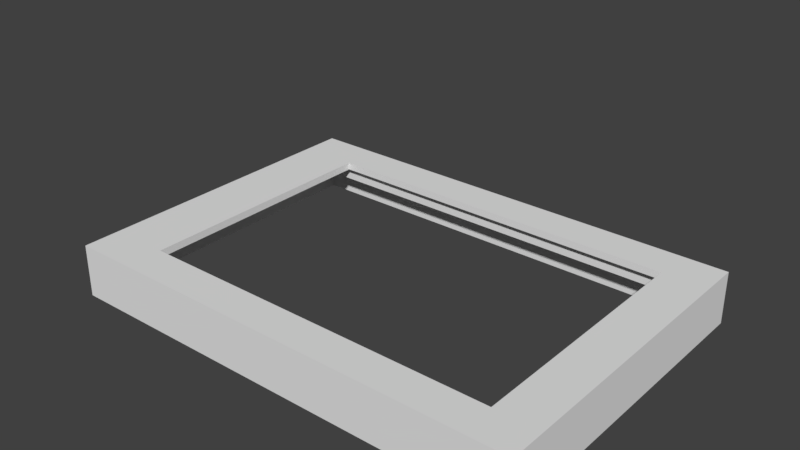 # Source: lapsterbator_screen_case.blend  (saved by Blender 2.79.0; exported with 4.5.12 LTS)
import bpy
from mathutils import Matrix  # noqa: F401  (used for matrix-valued properties, if any)

bpy.ops.wm.read_factory_settings(use_empty=True)
scene = bpy.context.scene
scene.name = 'Scene'

# ---- collections
col_collection_1 = bpy.data.collections.new('Collection 1'); scene.collection.children.link(col_collection_1)

# ---- materials (node trees are filled in below, after node groups)
mat_material = bpy.data.materials.new('Material')
mat_material.alpha_threshold = 0.0
mat_material.use_transparent_shadow = False
mat_material.roughness = 0.5
mat_material.line_color = (0.0, 0.0, 0.0, 1.0)

# ---- material node trees

# ---- world
world_world = bpy.data.worlds.new('World'); scene.world = world_world
world_world.color = (0.05088, 0.05088, 0.05088)
world_world.use_sun_shadow = False
world_world.sun_shadow_jitter_overblur = 0.0
world_world.cycles.sampling_method = 'MANUAL'

# ---- meshes
me_cylinder = bpy.data.meshes.new('Cylinder')
me_cylinder.from_pydata([(0.0, 0.02858, -0.1221), (0.0, 0.02858, -0.04589), (0.002801, 0.02844, -0.1221), (0.002801, 0.02844, -0.04589), (0.005575, 0.02803, -0.1221), (0.005575, 0.02803, -0.04589), (0.008295, 0.02734, -0.1221), (0.008295, 0.02734, -0.04589), (0.01094, 0.0264, -0.1221), (0.01094, 0.0264, -0.04589), (0.01347, 0.0252, -0.1221), (0.01347, 0.0252, -0.04589), (0.01588, 0.02376, -0.1221), (0.01588, 0.02376, -0.04589), (0.01813, 0.02209, -0.1221), (0.01813, 0.02209, -0.04589), (0.02021, 0.02021, -0.1221), (0.02021, 0.02021, -0.04589), (0.02209, 0.01813, -0.1221), (0.02209, 0.01813, -0.04589), (0.02376, 0.01588, -0.1221), (0.02376, 0.01588, -0.04589), (0.0252, 0.01347, -0.1221), (0.0252, 0.01347, -0.04589), (0.0264, 0.01094, -0.1221), (0.0264, 0.01094, -0.04589), (0.02734, 0.008295, -0.1221), (0.02734, 0.008295, -0.04589), (0.02803, 0.005575, -0.1221), (0.02803, 0.005575, -0.04589), (0.02844, 0.002801, -0.1221), (0.02844, 0.002801, -0.04589), (0.02858, -4.655e-09, -0.1221), (0.02858, -4.655e-09, -0.04589), (0.02844, -0.002801, -0.1221), (0.02844, -0.002801, -0.04589), (0.02803, -0.06681, -0.1221), (0.02803, -0.06681, -0.04589), (0.02734, -0.06953, -0.1221), (0.02734, -0.06953, -0.04589), (0.0264, -0.07217, -0.1221), (0.0264, -0.07217, -0.04589), (0.0252, -0.07471, -0.1221), (0.0252, -0.07471, -0.04589), (0.02376, -0.07711, -0.1221), (0.02376, -0.07711, -0.04589), (0.02209, -0.07936, -0.1221), (0.02209, -0.07936, -0.04589), (0.02021, -0.08144, -0.1221), (0.02021, -0.08144, -0.04589), (0.01813, -0.08332, -0.1221), (0.01813, -0.08332, -0.04589), (0.01588, -0.08499, -0.1221), (0.01588, -0.08499, -0.04589), (0.01347, -0.08644, -0.1221), (0.01347, -0.08644, -0.04589), (0.01094, -0.08764, -0.1221), (0.01094, -0.08764, -0.04589), (0.008295, -0.08858, -0.1221), (0.008295, -0.08858, -0.04589), (0.005575, -0.08926, -0.1221), (0.005575, -0.08926, -0.04589), (0.002801, -0.08967, -0.1221), (0.002801, -0.08967, -0.04589), (-2.294e-08, -0.08981, -0.1221), (-2.294e-08, -0.08981, -0.04589), (-0.002801, -0.08967, -0.1221), (-0.002801, -0.08967, -0.04589), (-0.005575, -0.08926, -0.1221), (-0.005575, -0.08926, -0.04589), (-0.008295, -0.08858, -0.1221), (-0.008295, -0.08858, -0.04589), (-0.01094, -0.08764, -0.1221), (-0.01094, -0.08764, -0.04589), (-0.01347, -0.08644, -0.1221), (-0.01347, -0.08644, -0.04589), (-0.01588, -0.08499, -0.1221), (-0.01588, -0.08499, -0.04589), (-0.01813, -0.08332, -0.1221), (-0.01813, -0.08332, -0.04589), (-0.02021, -0.08144, -0.1221), (-0.02021, -0.08144, -0.04589), (-0.02209, -0.07936, -0.1221), (-0.02209, -0.07936, -0.04589), (-0.02376, -0.07711, -0.1221), (-0.02376, -0.07711, -0.04589), (-0.0252, -0.07471, -0.1221), (-0.0252, -0.07471, -0.04589), (-0.0264, -0.07217, -0.1221), (-0.0264, -0.07217, -0.04589), (-0.02734, -0.06953, -0.1221), (-0.02734, -0.06953, -0.04589), (-0.02803, -0.06056, -0.1221), (-0.02803, -0.06056, -0.04589), (-0.02844, -0.002801, -0.1221), (-0.02844, -0.002801, -0.04589), (-0.02858, -1.328e-08, -0.1221), (-0.02858, -1.328e-08, -0.04589), (-0.02844, 0.002801, -0.1221), (-0.02844, 0.002801, -0.04589), (-0.02803, 0.005575, -0.1221), (-0.02803, 0.005575, -0.04589), (-0.02734, 0.008295, -0.1221), (-0.02734, 0.008295, -0.04589), (-0.0264, 0.01094, -0.1221), (-0.0264, 0.01094, -0.04589), (-0.0252, 0.01347, -0.1221), (-0.0252, 0.01347, -0.04589), (-0.02376, 0.01588, -0.1221), (-0.02376, 0.01588, -0.04589), (-0.02209, 0.01813, -0.1221), (-0.02209, 0.01813, -0.04589), (-0.02021, 0.02021, -0.1221), (-0.02021, 0.02021, -0.04589), (-0.01813, 0.02209, -0.1221), (-0.01813, 0.02209, -0.04589), (-0.01588, 0.02376, -0.1221), (-0.01588, 0.02376, -0.04589), (-0.01347, 0.0252, -0.1221), (-0.01347, 0.0252, -0.04589), (-0.01094, 0.0264, -0.1221), (-0.01094, 0.0264, -0.04589), (-0.008295, 0.02734, -0.1221), (-0.008295, 0.02734, -0.04589), (-0.005575, 0.02803, -0.1221), (-0.005575, 0.02803, -0.04589), (-0.002801, 0.02844, -0.1221), (-0.002801, 0.02844, -0.04589), (-0.0169, -0.02253, 0.3057), (-0.004398, 0.003918, 0.3076)], [], [(0, 1, 3, 2), (2, 3, 5, 4), (4, 5, 7, 6), (6, 7, 9, 8), (8, 9, 11, 10), (10, 11, 13, 12), (12, 13, 15, 14), (14, 15, 17, 16), (16, 17, 19, 18), (18, 19, 21, 20), (20, 21, 23, 22), (22, 23, 25, 24), (24, 25, 27, 26), (26, 27, 29, 28), (28, 29, 31, 30), (30, 31, 33, 32), (32, 33, 35, 34), (34, 35, 37, 36), (36, 37, 39, 38), (38, 39, 41, 40), (40, 41, 43, 42), (42, 43, 45, 44), (44, 45, 47, 46), (46, 47, 49, 48), (48, 49, 51, 50), (50, 51, 53, 52), (52, 53, 55, 54), (54, 55, 57, 56), (56, 57, 59, 58), (58, 59, 61, 60), (60, 61, 63, 62), (62, 63, 65, 64), (64, 65, 67, 66), (66, 67, 69, 68), (68, 69, 71, 70), (70, 71, 73, 72), (72, 73, 75, 74), (74, 75, 77, 76), (76, 77, 79, 78), (78, 79, 81, 80), (80, 81, 83, 82), (82, 83, 85, 84), (84, 85, 87, 86), (86, 87, 89, 88), (88, 89, 91, 90), (90, 91, 93, 92), (92, 93, 95, 94), (94, 95, 97, 96), (96, 97, 99, 98), (98, 99, 101, 100), (100, 101, 103, 102), (102, 103, 105, 104), (104, 105, 107, 106), (106, 107, 109, 108), (108, 109, 111, 110), (110, 111, 113, 112), (112, 113, 115, 114), (114, 115, 117, 116), (116, 117, 119, 118), (118, 119, 121, 120), (120, 121, 123, 122), (122, 123, 125, 124), (3, 1, 127, 125, 123, 121, 119, 117, 115, 113, 111, 109, 107, 105, 103, 101, 99, 97, 95, 93, 91, 89, 87, 85, 83, 81, 79, 77, 75, 73, 71, 69, 67, 65, 63, 61, 59, 57, 55, 53, 51, 49, 47, 45, 43, 41, 39, 37, 35, 33, 31, 29, 27, 25, 23, 21, 19, 17, 15, 13, 11, 9, 7, 5), (124, 125, 127, 126), (126, 127, 1, 0), (0, 2, 4, 6, 8, 10, 12, 14, 16, 18, 20, 22, 24, 26, 28, 30, 32, 34, 36, 38, 40, 42, 44, 46, 48, 50, 52, 54, 56, 58, 60, 62, 64, 66, 68, 70, 72, 74, 76, 78, 80, 82, 84, 86, 88, 90, 92, 94, 96, 98, 100, 102, 104, 106, 108, 110, 112, 114, 116, 118, 120, 122, 124, 126)])
me_cylinder.use_remesh_preserve_volume = False
me_cylinder.use_remesh_preserve_attributes = False
me_cylinder.use_mirror_vertex_groups = False
me_cylinder.update()
me_cube_001 = bpy.data.meshes.new('Cube.001')
me_cube_001.from_pydata([(-0.1524, 0.08696, 0.1143), (-0.1524, 0.08696, 0.1673), (-0.1524, 0.1524, 0.1143), (-0.1524, 0.1524, 0.1673), (0.08782, 0.08696, 0.1143), (0.08782, 0.08696, 0.1673), (0.08782, 0.1524, 0.1143), (0.08782, 0.1524, 0.1673)], [], [(0, 1, 3, 2), (2, 3, 7, 6), (6, 7, 5, 4), (4, 5, 1, 0), (2, 6, 4, 0), (7, 3, 1, 5)])
me_cube_001.use_remesh_preserve_volume = False
me_cube_001.use_remesh_preserve_attributes = False
me_cube_001.use_mirror_vertex_groups = False
me_cube_001.update()
me_cube = bpy.data.meshes.new('Cube')
me_cube.from_pydata([(5.96e-08, 0.8382, 0.0), (3.278e-07, 1.788e-07, 0.0), (1.2, 4.47e-08, 0.0), (1.2, 0.8382, 0.0), (0.0, 0.8382, 0.1333), (0.0, 0.0, 0.1333), (1.2, 0.0, 0.1333), (1.2, 0.8382, 0.1333), (1.49e-07, 0.8192, 0.0), (2.384e-07, 0.01905, 0.0), (0.01905, 0.8382, 0.0), (1.181, 0.8382, 0.0), (0.01905, 1.341e-07, 0.0), (1.181, 8.941e-08, 0.0), (1.2, 0.01905, 0.0), (1.2, 0.8192, 0.0), (0.01905, 0.8192, 0.0), (1.181, 0.8192, 0.0), (0.01905, 0.01905, 0.0), (1.181, 0.01905, 0.0), (0.01905, 0.8192, 0.0762), (1.181, 0.8192, 0.0762), (0.01905, 0.01905, 0.0762), (1.181, 0.01905, 0.0762), (0.0762, 0.8192, 0.0762), (1.105, 0.8192, 0.0762), (0.0762, 0.01905, 0.0762), (1.105, 0.01905, 0.0762), (0.01905, 0.0762, 0.0762), (0.01905, 0.7605, 0.0762), (1.181, 0.0762, 0.0762), (1.181, 0.7605, 0.0762), (0.0762, 0.7605, 0.0762), (1.105, 0.7605, 0.0762), (0.0762, 0.0762, 0.0762), (1.105, 0.0762, 0.0762), (0.01905, 0.0762, 0.09525), (0.01905, 0.7605, 0.09525), (1.181, 0.0762, 0.09525), (1.181, 0.7605, 0.09525), (1.105, 0.7605, 0.09525), (0.0762, 0.7605, 0.09525), (1.105, 0.0762, 0.09525), (0.0762, 0.0762, 0.09525), (0.0762, 0.7605, 0.1143), (1.105, 0.7605, 0.1143), (0.0762, 0.0762, 0.1143), (1.105, 0.0762, 0.1143), (0.1524, 0.7605, 0.1143), (1.086, 0.7605, 0.1143), (0.1524, 0.0762, 0.1143), (1.086, 0.0762, 0.1143), (0.0762, 0.09525, 0.1143), (0.0762, 0.7414, 0.1143), (1.105, 0.09525, 0.1143), (1.105, 0.7414, 0.1143), (0.1524, 0.7414, 0.1143), (1.086, 0.7414, 0.1143), (0.1524, 0.09525, 0.1143), (1.086, 0.09525, 0.1143), (0.1524, 0.09525, 0.1333), (1.086, 0.09525, 0.1333), (0.1524, 0.7414, 0.1333), (1.086, 0.7414, 0.1333), (0.8313, 0.09525, 0.1143), (0.1524, 0.2754, 0.1143), (1.086, 0.5613, 0.1143), (0.426, 0.7414, 0.1143)], [], [(19, 13, 2, 14), (4, 7, 6, 61, 63, 62, 60, 5), (0, 4, 5, 1, 9, 8), (1, 5, 6, 2, 13, 12), (2, 6, 7, 3, 15, 14), (4, 0, 10, 11, 3, 7), (11, 17, 15, 3), (17, 19, 14, 15), (0, 8, 16, 10), (10, 16, 17, 11), (8, 9, 18, 16), (17, 16, 20, 24, 25, 21), (9, 1, 12, 18), (18, 12, 13, 19), (35, 27, 23, 30), (19, 17, 21, 31, 30, 23), (18, 19, 23, 27, 26, 22), (16, 18, 22, 28, 29, 20), (25, 33, 31, 21), (32, 29, 37, 41), (20, 29, 32, 24), (24, 32, 33, 25), (35, 30, 38, 42), (34, 35, 42, 43), (28, 22, 26, 34), (34, 26, 27, 35), (40, 42, 38, 39), (37, 36, 43, 41), (41, 43, 46, 52, 53, 44), (30, 31, 39, 38), (29, 28, 36, 37), (28, 34, 43, 36), (33, 32, 41, 40), (31, 33, 40, 39), (59, 51, 47, 54), (40, 41, 44, 48, 49, 45), (42, 40, 45, 55, 54, 47), (43, 42, 47, 51, 50, 46), (49, 57, 55, 45), (57, 66, 59, 54, 55), (44, 53, 56, 48), (48, 56, 67, 57, 49), (53, 52, 58, 65, 56), (52, 46, 50, 58), (58, 50, 51, 59, 64), (62, 56, 58, 60), (5, 60, 61, 6), (61, 59, 57, 63), (63, 57, 56, 62), (60, 58, 59, 61), (66, 57, 59)])
me_cube.materials.append(mat_material)
me_cube.use_remesh_preserve_volume = False
me_cube.use_remesh_preserve_attributes = False
me_cube.use_mirror_vertex_groups = False
me_cube.update()

# ---- objects
ob_cylinder = bpy.data.objects.new('Cylinder', me_cylinder)
ob_cube_001 = bpy.data.objects.new('Cube.001', me_cube_001)
ob_cube = bpy.data.objects.new('Cube', me_cube)

# ---- transforms, parenting, visibility, modifiers, constraints
ob_cylinder.location = (0.04744, 0.1088, 0.1299)
ob_cylinder.lineart.crease_threshold = 0.0
ob_cube_001.location = (0.1607, -0.07618, -0.08372)
ob_cube_001.lineart.crease_threshold = 0.0
ob_cube.location = (0.0, 0.0, 0.0)
ob_cube.lock_rotations_4d = False
ob_cube.empty_display_type = 'ARROWS'
ob_cube.lineart.crease_threshold = 0.0

# ---- collection membership
col_collection_1.objects.link(ob_cylinder)
col_collection_1.objects.link(ob_cube_001)
col_collection_1.objects.link(ob_cube)

# ---- scene / render settings (as saved in the file)
scene.frame_start = 1; scene.frame_end = 250; scene.frame_set(1)
scene.render.engine = 'BLENDER_EEVEE_NEXT'
scene.render.resolution_percentage = 50
scene.render.dither_intensity = 0.0
scene.cycles.use_denoising = False
scene.cycles.samples = 128
scene.cycles.sampling_pattern = 'TABULATED_SOBOL'
scene.cycles.light_sampling_threshold = 0.0
scene.cycles.use_adaptive_sampling = False
scene.cycles.use_light_tree = False
scene.cycles.blur_glossy = 0.0
scene.cycles.sample_clamp_indirect = 0.0
scene.view_settings.view_transform = 'Standard'
bpy.context.view_layer.update()

# ---- added for rendering (the .blend has no active camera and no usable light): camera, sun
cam_auto = bpy.data.cameras.new('AutoCamera')
cam_auto.lens = 50.0
cam_auto.sensor_width = 36.0
cam_auto.clip_end = 1000.0
ob_auto_camera = bpy.data.objects.new('AutoCamera', cam_auto)
scene.collection.objects.link(ob_auto_camera)
ob_auto_camera.location = (2.01369, -1.27724, 1.34967)
ob_auto_camera.rotation_euler = (1.09748, -7.21219e-08, 0.694738)
scene.camera = ob_auto_camera
light_auto_sun = bpy.data.lights.new('AutoSun', 'SUN')
light_auto_sun.energy = 3.0
light_auto_sun.angle = 0.0523599
ob_auto_sun = bpy.data.objects.new('AutoSun', light_auto_sun)
scene.collection.objects.link(ob_auto_sun)
ob_auto_sun.rotation_euler = (0.872665, 0.174533, 0.523599)
bpy.context.view_layer.update()
